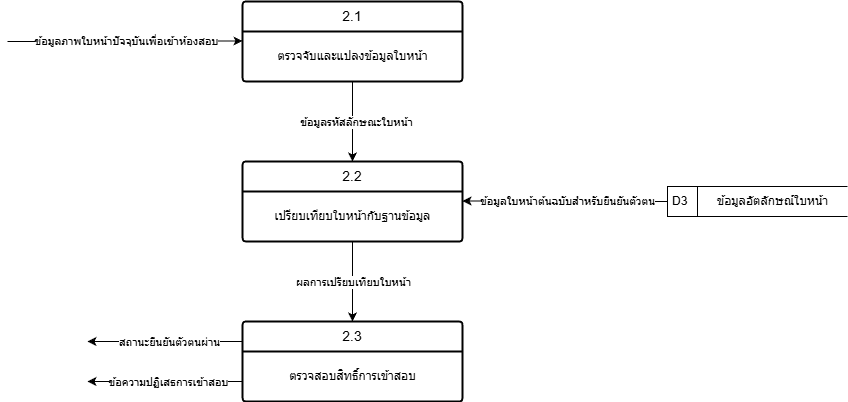

The diagram above was exported from draw.io. Its source (the exported page's mxGraphModel, read from the mxfile embedded in the PNG):
<mxGraphModel dx="588" dy="787" grid="1" gridSize="10" guides="1" tooltips="1" connect="1" arrows="1" fold="1" page="1" pageScale="1" pageWidth="850" pageHeight="1100" math="0" shadow="0">
  <root>
    <mxCell id="0" />
    <mxCell id="1" parent="0" />
    <mxCell id="2" value="2.1" style="swimlane;childLayout=stackLayout;horizontal=1;startSize=30;horizontalStack=0;rounded=1;fontSize=14;fontStyle=0;strokeWidth=2;resizeParent=0;resizeLast=1;shadow=0;dashed=0;align=center;arcSize=4;whiteSpace=wrap;html=1;" parent="1" vertex="1">
      <mxGeometry x="275" y="270" width="220" height="80" as="geometry" />
    </mxCell>
    <mxCell id="3" value="ตรวจจับและแปลงข้อมูลใบหน้า" style="text;html=1;align=center;verticalAlign=middle;resizable=0;points=[];autosize=1;strokeColor=none;fillColor=none;" parent="2" vertex="1">
      <mxGeometry y="30" width="220" height="50" as="geometry" />
    </mxCell>
    <mxCell id="4" value="2.2" style="swimlane;childLayout=stackLayout;horizontal=1;startSize=30;horizontalStack=0;rounded=1;fontSize=14;fontStyle=0;strokeWidth=2;resizeParent=0;resizeLast=1;shadow=0;dashed=0;align=center;arcSize=4;whiteSpace=wrap;html=1;" parent="1" vertex="1">
      <mxGeometry x="275" y="430" width="220" height="80" as="geometry" />
    </mxCell>
    <mxCell id="5" value="เปรียบเทียบใบหน้ากับฐานข้อมูล" style="text;html=1;align=center;verticalAlign=middle;resizable=0;points=[];autosize=1;strokeColor=none;fillColor=none;" parent="4" vertex="1">
      <mxGeometry y="30" width="220" height="50" as="geometry" />
    </mxCell>
    <mxCell id="6" value="2.3" style="swimlane;childLayout=stackLayout;horizontal=1;startSize=30;horizontalStack=0;rounded=1;fontSize=14;fontStyle=0;strokeWidth=2;resizeParent=0;resizeLast=1;shadow=0;dashed=0;align=center;arcSize=4;whiteSpace=wrap;html=1;" parent="1" vertex="1">
      <mxGeometry x="275" y="590" width="220" height="80" as="geometry" />
    </mxCell>
    <mxCell id="7" value="ตรวจสอบสิทธิ์การเข้าสอบ" style="text;html=1;align=center;verticalAlign=middle;resizable=0;points=[];autosize=1;strokeColor=none;fillColor=none;" parent="6" vertex="1">
      <mxGeometry y="30" width="220" height="50" as="geometry" />
    </mxCell>
    <mxCell id="26" value="" style="edgeStyle=none;orthogonalLoop=1;jettySize=auto;html=1;" parent="1" edge="1">
      <mxGeometry width="100" relative="1" as="geometry">
        <mxPoint x="40" y="310" as="sourcePoint" />
        <mxPoint x="275" y="309.5" as="targetPoint" />
        <Array as="points" />
      </mxGeometry>
    </mxCell>
    <mxCell id="27" value="ข้อมูลภาพใบหน้าปัจจุบันเพื่อเข้าห้องสอบ" style="edgeLabel;html=1;align=center;verticalAlign=middle;resizable=0;points=[];" parent="26" vertex="1" connectable="0">
      <mxGeometry x="0.0083" y="-1" relative="1" as="geometry">
        <mxPoint y="-1" as="offset" />
      </mxGeometry>
    </mxCell>
    <mxCell id="28" style="edgeStyle=none;html=1;entryX=0.5;entryY=0;entryDx=0;entryDy=0;" parent="1" source="3" target="4" edge="1">
      <mxGeometry relative="1" as="geometry" />
    </mxCell>
    <mxCell id="29" value="ข้อมูลรหัสลักษณะใบหน้า" style="edgeLabel;html=1;align=center;verticalAlign=middle;resizable=0;points=[];" parent="28" vertex="1" connectable="0">
      <mxGeometry x="-0.225" y="3" relative="1" as="geometry">
        <mxPoint y="9" as="offset" />
      </mxGeometry>
    </mxCell>
    <mxCell id="30" value="" style="group" parent="1" vertex="1" connectable="0">
      <mxGeometry x="700" y="455" width="180" height="30" as="geometry" />
    </mxCell>
    <mxCell id="31" value="D3" style="html=1;dashed=0;whiteSpace=wrap;shape=mxgraph.dfd.dataStoreID;align=left;spacingLeft=3;points=[[0,0],[0.5,0],[1,0],[0,0.5],[1,0.5],[0,1],[0.5,1],[1,1]];" parent="30" vertex="1">
      <mxGeometry width="180" height="30" as="geometry" />
    </mxCell>
    <mxCell id="32" value="ข้อมูลอัตลักษณ์ใบหน้า" style="text;html=1;align=center;verticalAlign=middle;resizable=0;points=[];autosize=1;strokeColor=none;fillColor=none;" parent="30" vertex="1">
      <mxGeometry x="40" width="130" height="30" as="geometry" />
    </mxCell>
    <mxCell id="33" value="" style="edgeStyle=none;orthogonalLoop=1;jettySize=auto;html=1;exitX=0;exitY=0.5;exitDx=0;exitDy=0;" parent="1" source="31" edge="1">
      <mxGeometry width="100" relative="1" as="geometry">
        <mxPoint x="735" y="469.5" as="sourcePoint" />
        <mxPoint x="495" y="469.5" as="targetPoint" />
        <Array as="points" />
      </mxGeometry>
    </mxCell>
    <mxCell id="34" value="ข้อมูลใบหน้าต้นฉบับสำหรับยืนยันตัวตน" style="edgeLabel;html=1;align=center;verticalAlign=middle;resizable=0;points=[];" parent="33" vertex="1" connectable="0">
      <mxGeometry x="-0.0045" y="2" relative="1" as="geometry">
        <mxPoint x="2" y="-2" as="offset" />
      </mxGeometry>
    </mxCell>
    <mxCell id="35" style="edgeStyle=none;html=1;entryX=0.5;entryY=0;entryDx=0;entryDy=0;" parent="1" source="5" target="6" edge="1">
      <mxGeometry relative="1" as="geometry" />
    </mxCell>
    <mxCell id="36" value="ผลการเปรียบเทียบใบหน้า" style="edgeLabel;html=1;align=center;verticalAlign=middle;resizable=0;points=[];" parent="35" vertex="1" connectable="0">
      <mxGeometry x="-0.25" relative="1" as="geometry">
        <mxPoint y="10" as="offset" />
      </mxGeometry>
    </mxCell>
    <mxCell id="37" value="" style="edgeStyle=none;orthogonalLoop=1;jettySize=auto;html=1;" parent="1" edge="1">
      <mxGeometry width="100" relative="1" as="geometry">
        <mxPoint x="275" y="610" as="sourcePoint" />
        <mxPoint x="120" y="610" as="targetPoint" />
        <Array as="points" />
      </mxGeometry>
    </mxCell>
    <mxCell id="39" value="สถานะยืนยันตัวตนผ่าน" style="edgeLabel;html=1;align=center;verticalAlign=middle;resizable=0;points=[];" parent="37" vertex="1" connectable="0">
      <mxGeometry x="0.1333" y="-4" relative="1" as="geometry">
        <mxPoint x="14" y="4" as="offset" />
      </mxGeometry>
    </mxCell>
    <mxCell id="38" value="" style="edgeStyle=none;orthogonalLoop=1;jettySize=auto;html=1;" parent="1" edge="1">
      <mxGeometry width="100" relative="1" as="geometry">
        <mxPoint x="275" y="650" as="sourcePoint" />
        <mxPoint x="120" y="650" as="targetPoint" />
        <Array as="points" />
      </mxGeometry>
    </mxCell>
    <mxCell id="40" value="ข้อความปฏิเสธการเข้าสอบ" style="edgeLabel;html=1;align=center;verticalAlign=middle;resizable=0;points=[];" parent="38" vertex="1" connectable="0">
      <mxGeometry x="0.2083" relative="1" as="geometry">
        <mxPoint x="19" as="offset" />
      </mxGeometry>
    </mxCell>
  </root>
</mxGraphModel>